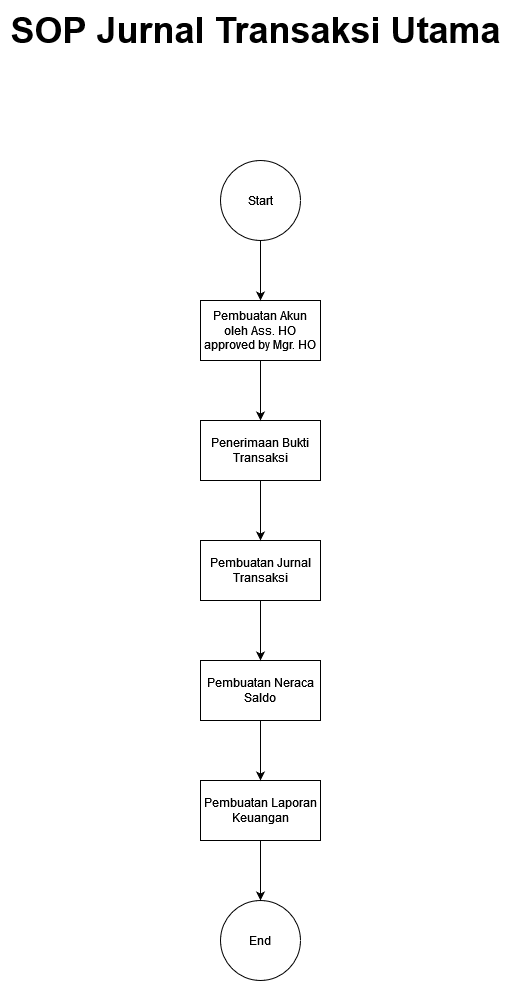

The diagram above was exported from draw.io. Its source (the exported page's mxGraphModel, read from the mxfile embedded in the PNG):
<mxGraphModel dx="1257" dy="671" grid="1" gridSize="10" guides="1" tooltips="1" connect="1" arrows="1" fold="1" page="1" pageScale="1" pageWidth="700" pageHeight="1500" math="0" shadow="0">
  <root>
    <mxCell id="0" />
    <mxCell id="1" parent="0" />
    <mxCell id="B60rOpIpmTvG-FKL7r_q-3" value="Start" style="ellipse;whiteSpace=wrap;html=1;aspect=fixed;" parent="1" vertex="1">
      <mxGeometry x="300" y="180" width="80" height="80" as="geometry" />
    </mxCell>
    <mxCell id="B60rOpIpmTvG-FKL7r_q-4" value="Pembuatan Akun oleh Ass. HO approved by Mgr. HO" style="rounded=0;whiteSpace=wrap;html=1;" parent="1" vertex="1">
      <mxGeometry x="280" y="320" width="120" height="60" as="geometry" />
    </mxCell>
    <mxCell id="B60rOpIpmTvG-FKL7r_q-5" value="Penerimaan Bukti Transaksi" style="rounded=0;whiteSpace=wrap;html=1;" parent="1" vertex="1">
      <mxGeometry x="280" y="440" width="120" height="60" as="geometry" />
    </mxCell>
    <mxCell id="B60rOpIpmTvG-FKL7r_q-6" value="Pembuatan Jurnal Transaksi" style="rounded=0;whiteSpace=wrap;html=1;" parent="1" vertex="1">
      <mxGeometry x="280" y="560" width="120" height="60" as="geometry" />
    </mxCell>
    <mxCell id="B60rOpIpmTvG-FKL7r_q-7" value="Pembuatan Neraca Saldo" style="rounded=0;whiteSpace=wrap;html=1;" parent="1" vertex="1">
      <mxGeometry x="280" y="680" width="120" height="60" as="geometry" />
    </mxCell>
    <mxCell id="B60rOpIpmTvG-FKL7r_q-8" value="Pembuatan Laporan Keuangan" style="rounded=0;whiteSpace=wrap;html=1;" parent="1" vertex="1">
      <mxGeometry x="280" y="800" width="120" height="60" as="geometry" />
    </mxCell>
    <mxCell id="B60rOpIpmTvG-FKL7r_q-9" value="" style="endArrow=classic;html=1;rounded=0;exitX=0.5;exitY=1;exitDx=0;exitDy=0;entryX=0.5;entryY=0;entryDx=0;entryDy=0;" parent="1" source="B60rOpIpmTvG-FKL7r_q-3" target="B60rOpIpmTvG-FKL7r_q-4" edge="1">
      <mxGeometry width="50" height="50" relative="1" as="geometry">
        <mxPoint x="390" y="280" as="sourcePoint" />
        <mxPoint x="440" y="230" as="targetPoint" />
      </mxGeometry>
    </mxCell>
    <mxCell id="B60rOpIpmTvG-FKL7r_q-10" value="" style="endArrow=classic;html=1;rounded=0;exitX=0.5;exitY=1;exitDx=0;exitDy=0;entryX=0.5;entryY=0;entryDx=0;entryDy=0;" parent="1" source="B60rOpIpmTvG-FKL7r_q-4" target="B60rOpIpmTvG-FKL7r_q-5" edge="1">
      <mxGeometry width="50" height="50" relative="1" as="geometry">
        <mxPoint x="440" y="400" as="sourcePoint" />
        <mxPoint x="490" y="350" as="targetPoint" />
      </mxGeometry>
    </mxCell>
    <mxCell id="B60rOpIpmTvG-FKL7r_q-11" value="" style="endArrow=classic;html=1;rounded=0;exitX=0.5;exitY=1;exitDx=0;exitDy=0;entryX=0.5;entryY=0;entryDx=0;entryDy=0;" parent="1" source="B60rOpIpmTvG-FKL7r_q-5" target="B60rOpIpmTvG-FKL7r_q-6" edge="1">
      <mxGeometry width="50" height="50" relative="1" as="geometry">
        <mxPoint x="500" y="520" as="sourcePoint" />
        <mxPoint x="550" y="470" as="targetPoint" />
      </mxGeometry>
    </mxCell>
    <mxCell id="B60rOpIpmTvG-FKL7r_q-13" value="" style="endArrow=classic;html=1;rounded=0;exitX=0.5;exitY=1;exitDx=0;exitDy=0;entryX=0.5;entryY=0;entryDx=0;entryDy=0;" parent="1" source="B60rOpIpmTvG-FKL7r_q-6" target="B60rOpIpmTvG-FKL7r_q-7" edge="1">
      <mxGeometry width="50" height="50" relative="1" as="geometry">
        <mxPoint x="430" y="640" as="sourcePoint" />
        <mxPoint x="480" y="590" as="targetPoint" />
      </mxGeometry>
    </mxCell>
    <mxCell id="B60rOpIpmTvG-FKL7r_q-14" value="" style="endArrow=classic;html=1;rounded=0;exitX=0.5;exitY=1;exitDx=0;exitDy=0;entryX=0.5;entryY=0;entryDx=0;entryDy=0;" parent="1" source="B60rOpIpmTvG-FKL7r_q-7" target="B60rOpIpmTvG-FKL7r_q-8" edge="1">
      <mxGeometry width="50" height="50" relative="1" as="geometry">
        <mxPoint x="520" y="740" as="sourcePoint" />
        <mxPoint x="570" y="690" as="targetPoint" />
      </mxGeometry>
    </mxCell>
    <mxCell id="B60rOpIpmTvG-FKL7r_q-15" value="End" style="ellipse;whiteSpace=wrap;html=1;aspect=fixed;" parent="1" vertex="1">
      <mxGeometry x="300" y="920" width="80" height="80" as="geometry" />
    </mxCell>
    <mxCell id="B60rOpIpmTvG-FKL7r_q-16" value="" style="endArrow=classic;html=1;rounded=0;exitX=0.5;exitY=1;exitDx=0;exitDy=0;entryX=0.5;entryY=0;entryDx=0;entryDy=0;" parent="1" source="B60rOpIpmTvG-FKL7r_q-8" target="B60rOpIpmTvG-FKL7r_q-15" edge="1">
      <mxGeometry width="50" height="50" relative="1" as="geometry">
        <mxPoint x="460" y="900" as="sourcePoint" />
        <mxPoint x="510" y="850" as="targetPoint" />
      </mxGeometry>
    </mxCell>
    <mxCell id="2fWmXElVrRzF6SSwBXl2-1" value="&lt;b&gt;&lt;font style=&quot;font-size: 36px;&quot;&gt;SOP Jurnal Transaksi Utama&lt;br&gt;&lt;/font&gt;&lt;/b&gt;" style="text;html=1;align=center;verticalAlign=middle;resizable=0;points=[];autosize=1;strokeColor=none;fillColor=none;" vertex="1" parent="1">
      <mxGeometry x="80" y="20" width="510" height="60" as="geometry" />
    </mxCell>
  </root>
</mxGraphModel>